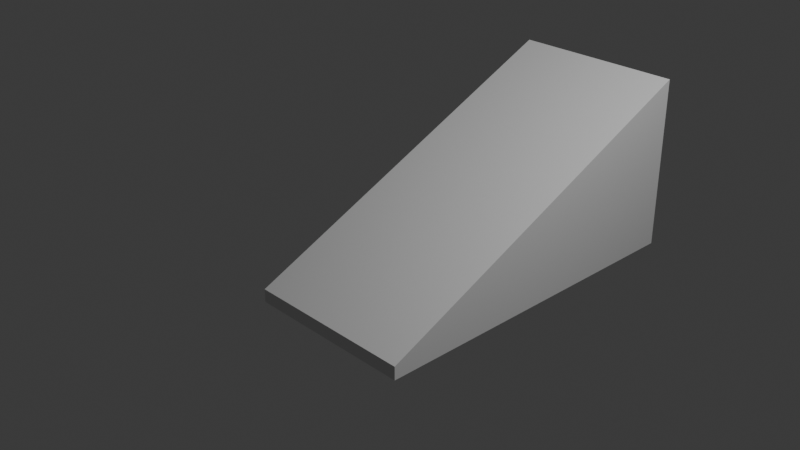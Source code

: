 # Source: launchRamp01.blend  (saved by Blender 4.1.24; exported with 4.5.12 LTS)
import bpy
from mathutils import Matrix  # noqa: F401  (used for matrix-valued properties, if any)

bpy.ops.wm.read_factory_settings(use_empty=True)
scene = bpy.context.scene
scene.name = 'Scene'

# ---- collections
col_collection = bpy.data.collections.new('Collection'); scene.collection.children.link(col_collection)

# ---- world
world_world = bpy.data.worlds.new('World'); scene.world = world_world
world_world.use_nodes = True; world_world.node_tree.nodes.clear()
_N = world_world.node_tree.nodes; _L = world_world.node_tree.links
n0 = _N.new('ShaderNodeOutputWorld'); n0.name = 'World Output'; n0.location = (300, 300)
n1 = _N.new('ShaderNodeBackground'); n1.name = 'Background'; n1.location = (10, 300)
n1.inputs[0].default_value = (0.05088, 0.05088, 0.05088, 1.0)
_L.new(n1.outputs[0], n0.inputs[0])
n0.is_active_output = True
world_world.color = (0.05088, 0.05088, 0.05088)
world_world.use_sun_shadow = False
world_world.sun_shadow_jitter_overblur = 0.0

# ---- cameras
cam_camera = bpy.data.cameras.new('Camera')
cam_camera.clip_end = 100.0
cam_camera.ortho_scale = 7.314

# ---- lights
light_light = bpy.data.lights.new('Light', 'POINT')
light_light.transmission_factor = 0.0
light_light.energy = 1000.0
light_light.shadow_soft_size = 0.1
light_light.shadow_maximum_resolution = 0.006
light_light.use_absolute_resolution = True

# ---- meshes
me_cube_003 = bpy.data.meshes.new('Cube.003')
me_cube_003.from_pydata([(-1.0, -1.0, -1.0), (-1.0, -1.0, -0.8456), (-1.0, 3.092, -1.0), (-1.0, 3.092, 1.0), (1.0, -1.0, -1.0), (1.0, -1.0, -0.8456), (1.0, 3.092, -1.0), (1.0, 3.092, 1.0)], [], [(0, 1, 3, 2), (2, 3, 7, 6), (6, 7, 5, 4), (4, 5, 1, 0), (2, 6, 4, 0), (7, 3, 1, 5)])
_uv = me_cube_003.uv_layers.new(name='UVMap')
_uv.uv.foreach_set('vector', [0.375, 0.0, 0.625, 0.0, 0.625, 0.25, 0.375, 0.25, 0.375, 0.25, 0.625, 0.25, 0.625, 0.5, 0.375, 0.5, 0.375, 0.5, 0.625, 0.5, 0.625, 0.75, 0.375, 0.75, 0.375, 0.75, 0.625, 0.75, 0.625, 1.0, 0.375, 1.0, 0.125, 0.5, 0.375, 0.5, 0.375, 0.75, 0.125, 0.75, 0.625, 0.5, 0.875, 0.5, 0.875, 0.75, 0.625, 0.75])
me_cube_003.update()

# ---- objects
ob_light = bpy.data.objects.new('Light', light_light)
ob_camera = bpy.data.objects.new('Camera', cam_camera)
ob_cube = bpy.data.objects.new('Cube', me_cube_003)

# ---- transforms, parenting, visibility, modifiers, constraints
ob_light.location = (4.076, 1.005, 5.904)
ob_light.rotation_euler = (0.6503, 0.05522, 1.866)
ob_light.lock_rotations_4d = False
ob_light.empty_display_type = 'ARROWS'
ob_light.color = (0.0, 0.0, 0.0, 0.0)
ob_light.lineart.crease_threshold = 0.0
ob_camera.location = (7.359, -6.926, 4.958)
ob_camera.rotation_euler = (1.109, 0.0, 0.8149)
ob_camera.lock_rotations_4d = False
ob_camera.empty_display_type = 'ARROWS'
ob_camera.color = (0.0, 0.0, 0.0, 0.0)
ob_camera.display_type = 'WIRE'
ob_camera.lineart.crease_threshold = 0.0
ob_cube.location = (0.0, 0.0, 0.0)

# ---- collection membership
col_collection.objects.link(ob_light)
col_collection.objects.link(ob_camera)
col_collection.objects.link(ob_cube)

# ---- scene / render settings (as saved in the file)
scene.camera = ob_camera
scene.frame_start = 1; scene.frame_end = 250; scene.frame_set(0)
scene.render.engine = 'BLENDER_EEVEE_NEXT'
scene.cycles.sampling_pattern = 'TABULATED_SOBOL'
scene.eevee.ray_tracing_options.trace_max_roughness = 0.0
bpy.context.view_layer.update()
